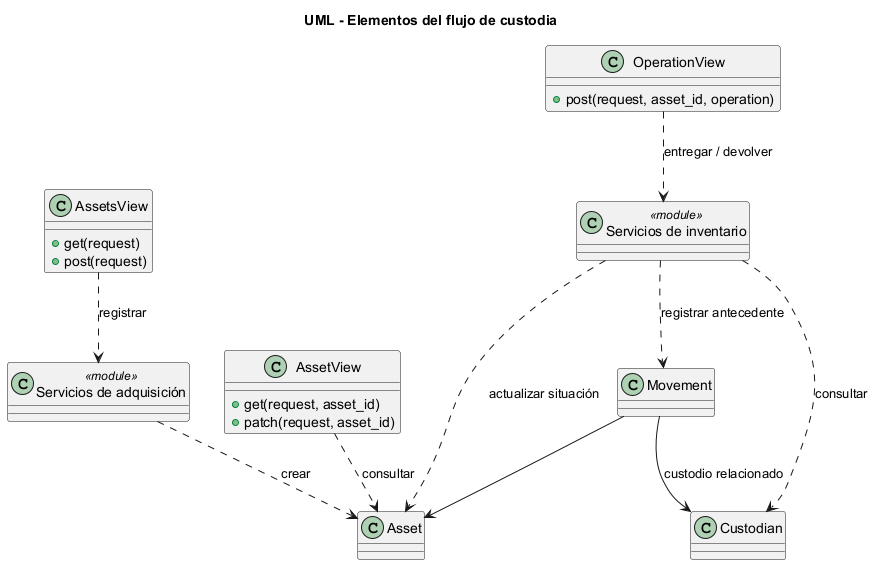

The diagram above was rendered by PlantUML. Its source (embedded in the PNG):
@startuml
title UML - Elementos del flujo de custodia
class AssetsView {
  +get(request)
  +post(request)
}
class AssetView {
  +get(request, asset_id)
  +patch(request, asset_id)
}
class OperationView {
  +post(request, asset_id, operation)
}
class "Servicios de inventario" as Services <<module>>
class "Servicios de adquisición" as Acquisitions <<module>>
class Asset
class Custodian
class Movement
AssetsView ..> Acquisitions : registrar
AssetView ..> Asset : consultar
OperationView ..> Services : entregar / devolver
Acquisitions ..> Asset : crear
Services ..> Asset : actualizar situación
Services ..> Custodian : consultar
Services ..> Movement : registrar antecedente
Movement --> Asset
Movement --> Custodian : custodio relacionado
@enduml